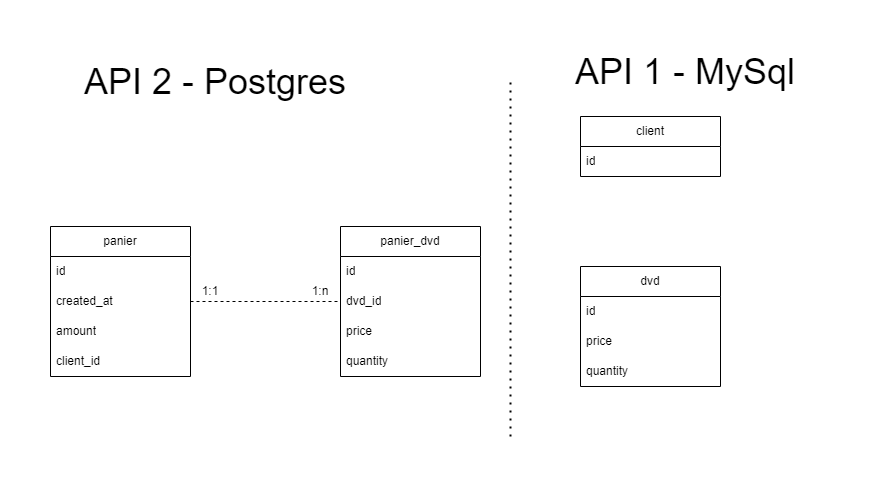

The diagram above was exported from draw.io. Its source (the exported page's mxGraphModel, read from the mxfile embedded in the PNG):
<mxGraphModel dx="1036" dy="614" grid="1" gridSize="10" guides="1" tooltips="1" connect="1" arrows="1" fold="1" page="1" pageScale="1" pageWidth="827" pageHeight="1169" math="0" shadow="0">
  <root>
    <mxCell id="0" />
    <mxCell id="1" parent="0" />
    <mxCell id="y9gLle_99Xo-R8ekXEgu-15" value="panier_dvd" style="swimlane;fontStyle=0;childLayout=stackLayout;horizontal=1;startSize=30;horizontalStack=0;resizeParent=1;resizeParentMax=0;resizeLast=0;collapsible=1;marginBottom=0;whiteSpace=wrap;html=1;" parent="1" vertex="1">
      <mxGeometry x="380" y="240" width="140" height="150" as="geometry" />
    </mxCell>
    <mxCell id="y9gLle_99Xo-R8ekXEgu-16" value="id" style="text;strokeColor=none;fillColor=none;align=left;verticalAlign=middle;spacingLeft=4;spacingRight=4;overflow=hidden;points=[[0,0.5],[1,0.5]];portConstraint=eastwest;rotatable=0;whiteSpace=wrap;html=1;" parent="y9gLle_99Xo-R8ekXEgu-15" vertex="1">
      <mxGeometry y="30" width="140" height="30" as="geometry" />
    </mxCell>
    <mxCell id="y9gLle_99Xo-R8ekXEgu-17" value="dvd_id" style="text;strokeColor=none;fillColor=none;align=left;verticalAlign=middle;spacingLeft=4;spacingRight=4;overflow=hidden;points=[[0,0.5],[1,0.5]];portConstraint=eastwest;rotatable=0;whiteSpace=wrap;html=1;" parent="y9gLle_99Xo-R8ekXEgu-15" vertex="1">
      <mxGeometry y="60" width="140" height="30" as="geometry" />
    </mxCell>
    <mxCell id="IHrJ3ha9Kn-btei3FKTK-1" value="price" style="text;strokeColor=none;fillColor=none;align=left;verticalAlign=middle;spacingLeft=4;spacingRight=4;overflow=hidden;points=[[0,0.5],[1,0.5]];portConstraint=eastwest;rotatable=0;whiteSpace=wrap;html=1;" vertex="1" parent="y9gLle_99Xo-R8ekXEgu-15">
      <mxGeometry y="90" width="140" height="30" as="geometry" />
    </mxCell>
    <mxCell id="y9gLle_99Xo-R8ekXEgu-18" value="quantity" style="text;strokeColor=none;fillColor=none;align=left;verticalAlign=middle;spacingLeft=4;spacingRight=4;overflow=hidden;points=[[0,0.5],[1,0.5]];portConstraint=eastwest;rotatable=0;whiteSpace=wrap;html=1;" parent="y9gLle_99Xo-R8ekXEgu-15" vertex="1">
      <mxGeometry y="120" width="140" height="30" as="geometry" />
    </mxCell>
    <mxCell id="y9gLle_99Xo-R8ekXEgu-19" value="panier" style="swimlane;fontStyle=0;childLayout=stackLayout;horizontal=1;startSize=30;horizontalStack=0;resizeParent=1;resizeParentMax=0;resizeLast=0;collapsible=1;marginBottom=0;whiteSpace=wrap;html=1;" parent="1" vertex="1">
      <mxGeometry x="90" y="240" width="140" height="150" as="geometry" />
    </mxCell>
    <mxCell id="y9gLle_99Xo-R8ekXEgu-20" value="id" style="text;strokeColor=none;fillColor=none;align=left;verticalAlign=middle;spacingLeft=4;spacingRight=4;overflow=hidden;points=[[0,0.5],[1,0.5]];portConstraint=eastwest;rotatable=0;whiteSpace=wrap;html=1;" parent="y9gLle_99Xo-R8ekXEgu-19" vertex="1">
      <mxGeometry y="30" width="140" height="30" as="geometry" />
    </mxCell>
    <mxCell id="y9gLle_99Xo-R8ekXEgu-21" value="created_at" style="text;strokeColor=none;fillColor=none;align=left;verticalAlign=middle;spacingLeft=4;spacingRight=4;overflow=hidden;points=[[0,0.5],[1,0.5]];portConstraint=eastwest;rotatable=0;whiteSpace=wrap;html=1;" parent="y9gLle_99Xo-R8ekXEgu-19" vertex="1">
      <mxGeometry y="60" width="140" height="30" as="geometry" />
    </mxCell>
    <mxCell id="y9gLle_99Xo-R8ekXEgu-27" value="amount" style="text;strokeColor=none;fillColor=none;align=left;verticalAlign=middle;spacingLeft=4;spacingRight=4;overflow=hidden;points=[[0,0.5],[1,0.5]];portConstraint=eastwest;rotatable=0;whiteSpace=wrap;html=1;" parent="y9gLle_99Xo-R8ekXEgu-19" vertex="1">
      <mxGeometry y="90" width="140" height="30" as="geometry" />
    </mxCell>
    <mxCell id="y9gLle_99Xo-R8ekXEgu-22" value="client_id" style="text;strokeColor=none;fillColor=none;align=left;verticalAlign=middle;spacingLeft=4;spacingRight=4;overflow=hidden;points=[[0,0.5],[1,0.5]];portConstraint=eastwest;rotatable=0;whiteSpace=wrap;html=1;" parent="y9gLle_99Xo-R8ekXEgu-19" vertex="1">
      <mxGeometry y="120" width="140" height="30" as="geometry" />
    </mxCell>
    <mxCell id="y9gLle_99Xo-R8ekXEgu-28" value="" style="endArrow=none;dashed=1;html=1;dashPattern=1 3;strokeWidth=2;rounded=0;" parent="1" edge="1">
      <mxGeometry width="50" height="50" relative="1" as="geometry">
        <mxPoint x="550" y="450" as="sourcePoint" />
        <mxPoint x="550" y="90" as="targetPoint" />
      </mxGeometry>
    </mxCell>
    <mxCell id="y9gLle_99Xo-R8ekXEgu-30" value="dvd" style="swimlane;fontStyle=0;childLayout=stackLayout;horizontal=1;startSize=30;horizontalStack=0;resizeParent=1;resizeParentMax=0;resizeLast=0;collapsible=1;marginBottom=0;whiteSpace=wrap;html=1;" parent="1" vertex="1">
      <mxGeometry x="620" y="280" width="140" height="120" as="geometry" />
    </mxCell>
    <mxCell id="y9gLle_99Xo-R8ekXEgu-31" value="id" style="text;strokeColor=none;fillColor=none;align=left;verticalAlign=middle;spacingLeft=4;spacingRight=4;overflow=hidden;points=[[0,0.5],[1,0.5]];portConstraint=eastwest;rotatable=0;whiteSpace=wrap;html=1;" parent="y9gLle_99Xo-R8ekXEgu-30" vertex="1">
      <mxGeometry y="30" width="140" height="30" as="geometry" />
    </mxCell>
    <mxCell id="y9gLle_99Xo-R8ekXEgu-32" value="price" style="text;strokeColor=none;fillColor=none;align=left;verticalAlign=middle;spacingLeft=4;spacingRight=4;overflow=hidden;points=[[0,0.5],[1,0.5]];portConstraint=eastwest;rotatable=0;whiteSpace=wrap;html=1;" parent="y9gLle_99Xo-R8ekXEgu-30" vertex="1">
      <mxGeometry y="60" width="140" height="30" as="geometry" />
    </mxCell>
    <mxCell id="y9gLle_99Xo-R8ekXEgu-33" value="quantity" style="text;strokeColor=none;fillColor=none;align=left;verticalAlign=middle;spacingLeft=4;spacingRight=4;overflow=hidden;points=[[0,0.5],[1,0.5]];portConstraint=eastwest;rotatable=0;whiteSpace=wrap;html=1;" parent="y9gLle_99Xo-R8ekXEgu-30" vertex="1">
      <mxGeometry y="90" width="140" height="30" as="geometry" />
    </mxCell>
    <mxCell id="IHrJ3ha9Kn-btei3FKTK-2" value="client" style="swimlane;fontStyle=0;childLayout=stackLayout;horizontal=1;startSize=30;horizontalStack=0;resizeParent=1;resizeParentMax=0;resizeLast=0;collapsible=1;marginBottom=0;whiteSpace=wrap;html=1;" vertex="1" parent="1">
      <mxGeometry x="620" y="130" width="140" height="60" as="geometry" />
    </mxCell>
    <mxCell id="IHrJ3ha9Kn-btei3FKTK-3" value="id" style="text;strokeColor=none;fillColor=none;align=left;verticalAlign=middle;spacingLeft=4;spacingRight=4;overflow=hidden;points=[[0,0.5],[1,0.5]];portConstraint=eastwest;rotatable=0;whiteSpace=wrap;html=1;" vertex="1" parent="IHrJ3ha9Kn-btei3FKTK-2">
      <mxGeometry y="30" width="140" height="30" as="geometry" />
    </mxCell>
    <mxCell id="IHrJ3ha9Kn-btei3FKTK-7" style="edgeStyle=orthogonalEdgeStyle;rounded=0;orthogonalLoop=1;jettySize=auto;html=1;exitX=1;exitY=0.5;exitDx=0;exitDy=0;entryX=0;entryY=0.5;entryDx=0;entryDy=0;endArrow=none;endFill=0;dashed=1;" edge="1" parent="1" source="y9gLle_99Xo-R8ekXEgu-21" target="y9gLle_99Xo-R8ekXEgu-17">
      <mxGeometry relative="1" as="geometry" />
    </mxCell>
    <mxCell id="IHrJ3ha9Kn-btei3FKTK-8" value="1:n" style="text;html=1;strokeColor=none;fillColor=none;align=center;verticalAlign=middle;whiteSpace=wrap;rounded=0;" vertex="1" parent="1">
      <mxGeometry x="340" y="290" width="40" height="30" as="geometry" />
    </mxCell>
    <mxCell id="IHrJ3ha9Kn-btei3FKTK-9" value="1:1" style="text;html=1;strokeColor=none;fillColor=none;align=center;verticalAlign=middle;whiteSpace=wrap;rounded=0;" vertex="1" parent="1">
      <mxGeometry x="230" y="290" width="40" height="30" as="geometry" />
    </mxCell>
    <mxCell id="IHrJ3ha9Kn-btei3FKTK-10" value="&lt;font style=&quot;font-size: 36px;&quot;&gt;API 2 - Postgres&lt;/font&gt;" style="text;html=1;strokeColor=none;fillColor=none;align=center;verticalAlign=middle;whiteSpace=wrap;rounded=0;" vertex="1" parent="1">
      <mxGeometry x="110" y="80" width="290" height="30" as="geometry" />
    </mxCell>
    <mxCell id="IHrJ3ha9Kn-btei3FKTK-11" value="&lt;font style=&quot;font-size: 36px;&quot;&gt;API 1 - MySql&lt;/font&gt;" style="text;html=1;strokeColor=none;fillColor=none;align=center;verticalAlign=middle;whiteSpace=wrap;rounded=0;" vertex="1" parent="1">
      <mxGeometry x="580" y="70" width="290" height="30" as="geometry" />
    </mxCell>
  </root>
</mxGraphModel>